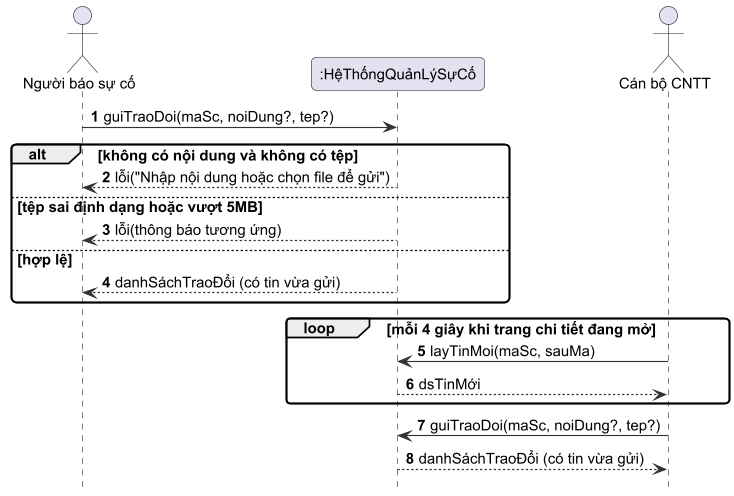

The diagram above was rendered by PlantUML. Its source (embedded in the PNG):
@startuml h2_5d_ssd_uc4
!include _style.iuml
hide footbox
autonumber
actor "Người báo sự cố" as U
participant ":HệThốngQuảnLýSựCố" as S
actor "Cán bộ CNTT" as A

U -> S : guiTraoDoi(maSc, noiDung?, tep?)
alt không có nội dung và không có tệp
  S --> U : lỗi("Nhập nội dung hoặc chọn file để gửi")
else tệp sai định dạng hoặc vượt 5MB
  S --> U : lỗi(thông báo tương ứng)
else hợp lệ
  S --> U : danhSáchTraoĐổi (có tin vừa gửi)
end
loop mỗi 4 giây khi trang chi tiết đang mở
  A -> S : layTinMoi(maSc, sauMa)
  S --> A : dsTinMới
end
A -> S : guiTraoDoi(maSc, noiDung?, tep?)
S --> A : danhSáchTraoĐổi (có tin vừa gửi)
@enduml